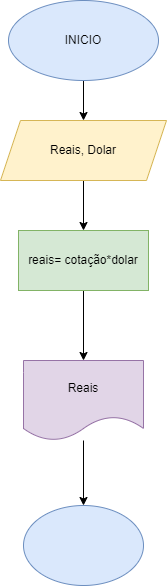

The diagram above was exported from draw.io. Its source (the exported page's mxGraphModel, read from the mxfile embedded in the PNG):
<mxGraphModel dx="794" dy="470" grid="1" gridSize="10" guides="1" tooltips="1" connect="1" arrows="1" fold="1" page="1" pageScale="1" pageWidth="827" pageHeight="1169" math="0" shadow="0">
  <root>
    <mxCell id="0" />
    <mxCell id="1" parent="0" />
    <mxCell id="D96UOlvuXJ5BSlR2cNPa-5" value="" style="edgeStyle=orthogonalEdgeStyle;rounded=0;orthogonalLoop=1;jettySize=auto;html=1;" edge="1" parent="1" source="D96UOlvuXJ5BSlR2cNPa-1" target="D96UOlvuXJ5BSlR2cNPa-2">
      <mxGeometry relative="1" as="geometry" />
    </mxCell>
    <mxCell id="D96UOlvuXJ5BSlR2cNPa-1" value="INICIO" style="ellipse;whiteSpace=wrap;html=1;fillColor=#dae8fc;strokeColor=#6c8ebf;" vertex="1" parent="1">
      <mxGeometry x="340" y="80" width="150" height="80" as="geometry" />
    </mxCell>
    <mxCell id="D96UOlvuXJ5BSlR2cNPa-6" value="" style="edgeStyle=orthogonalEdgeStyle;rounded=0;orthogonalLoop=1;jettySize=auto;html=1;" edge="1" parent="1" source="D96UOlvuXJ5BSlR2cNPa-2" target="D96UOlvuXJ5BSlR2cNPa-4">
      <mxGeometry relative="1" as="geometry" />
    </mxCell>
    <mxCell id="D96UOlvuXJ5BSlR2cNPa-2" value="Reais, Dolar" style="shape=parallelogram;perimeter=parallelogramPerimeter;whiteSpace=wrap;html=1;fixedSize=1;fillColor=#fff2cc;strokeColor=#d6b656;" vertex="1" parent="1">
      <mxGeometry x="332" y="200" width="166" height="60" as="geometry" />
    </mxCell>
    <mxCell id="D96UOlvuXJ5BSlR2cNPa-8" value="" style="edgeStyle=orthogonalEdgeStyle;rounded=0;orthogonalLoop=1;jettySize=auto;html=1;" edge="1" parent="1" source="D96UOlvuXJ5BSlR2cNPa-4" target="D96UOlvuXJ5BSlR2cNPa-7">
      <mxGeometry relative="1" as="geometry" />
    </mxCell>
    <mxCell id="D96UOlvuXJ5BSlR2cNPa-4" value="reais= cotação*dolar" style="rounded=0;whiteSpace=wrap;html=1;fillColor=#d5e8d4;strokeColor=#82b366;" vertex="1" parent="1">
      <mxGeometry x="350" y="310" width="130" height="60" as="geometry" />
    </mxCell>
    <mxCell id="D96UOlvuXJ5BSlR2cNPa-10" value="" style="edgeStyle=orthogonalEdgeStyle;rounded=0;orthogonalLoop=1;jettySize=auto;html=1;" edge="1" parent="1" source="D96UOlvuXJ5BSlR2cNPa-7" target="D96UOlvuXJ5BSlR2cNPa-9">
      <mxGeometry relative="1" as="geometry" />
    </mxCell>
    <mxCell id="D96UOlvuXJ5BSlR2cNPa-7" value="Reais" style="shape=document;whiteSpace=wrap;html=1;boundedLbl=1;fillColor=#e1d5e7;strokeColor=#9673a6;" vertex="1" parent="1">
      <mxGeometry x="355" y="440" width="120" height="80" as="geometry" />
    </mxCell>
    <mxCell id="D96UOlvuXJ5BSlR2cNPa-9" value="" style="ellipse;whiteSpace=wrap;html=1;fillColor=#dae8fc;strokeColor=#6c8ebf;" vertex="1" parent="1">
      <mxGeometry x="355" y="585" width="120" height="80" as="geometry" />
    </mxCell>
  </root>
</mxGraphModel>